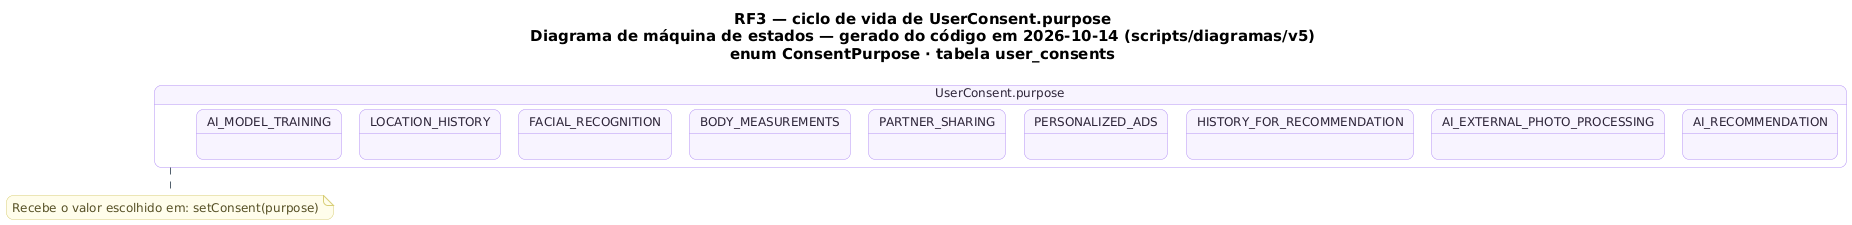

The diagram above was rendered by PlantUML. Its source (embedded in the PNG):
@startuml RF3_MaquinaDeEstados_Consentimento
!pragma layout smetana
skinparam backgroundColor #FFFFFF
skinparam shadowing false
skinparam defaultFontName "DejaVu Sans"
skinparam defaultFontSize 12
skinparam titleFontSize 15
skinparam roundcorner 14
skinparam ArrowColor #52606D
skinparam note {
  BackgroundColor #FFFDEB
  BorderColor #D8CE78
  FontColor #554F24
}
skinparam state {
  BackgroundColor #F8F4FF
  BorderColor #B695F5
  FontColor #2D2438
  StartColor #20A77A
  EndColor #4B5563
}
title RF3 — ciclo de vida de UserConsent.purpose\nDiagrama de máquina de estados — gerado do código em 2026-10-14 (scripts/diagramas/v5)\nenum ConsentPurpose · tabela user_consents

state "UserConsent.purpose" as Ciclo_UserConsent {
  state Ciclo_UserConsent_AI_RECOMMENDATION as "AI_RECOMMENDATION"
  state Ciclo_UserConsent_AI_EXTERNAL_PHOTO_PROCESSING as "AI_EXTERNAL_PHOTO_PROCESSING"
  state Ciclo_UserConsent_HISTORY_FOR_RECOMMENDATION as "HISTORY_FOR_RECOMMENDATION"
  state Ciclo_UserConsent_PERSONALIZED_ADS as "PERSONALIZED_ADS"
  state Ciclo_UserConsent_PARTNER_SHARING as "PARTNER_SHARING"
  state Ciclo_UserConsent_BODY_MEASUREMENTS as "BODY_MEASUREMENTS"
  state Ciclo_UserConsent_FACIAL_RECOGNITION as "FACIAL_RECOGNITION"
  state Ciclo_UserConsent_LOCATION_HISTORY as "LOCATION_HISTORY"
  state Ciclo_UserConsent_AI_MODEL_TRAINING as "AI_MODEL_TRAINING"
}
note bottom of Ciclo_UserConsent
  Recebe o valor escolhido em: setConsent(purpose)
end note
@enduml